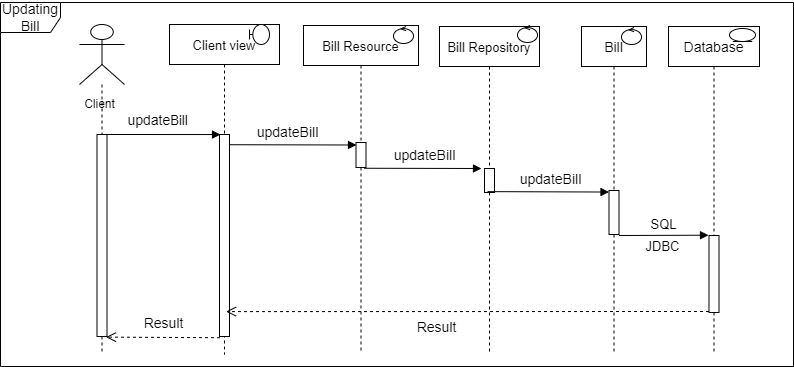

The diagram above was exported from draw.io. Its source (the exported page's mxGraphModel, read from the mxfile embedded in the PNG):
<mxGraphModel dx="582" dy="379" grid="1" gridSize="13" guides="1" tooltips="1" connect="0" arrows="1" fold="1" page="1" pageScale="1" pageWidth="850" pageHeight="1100" math="0" shadow="0">
  <root>
    <mxCell id="0" />
    <mxCell id="1" parent="0" />
    <mxCell id="QKrbxyaZXv7jbzyFdyW2-48" value="Updating Bill" style="shape=umlFrame;whiteSpace=wrap;html=1;fontSize=14;" parent="1" vertex="1">
      <mxGeometry x="91" y="78" width="793" height="364" as="geometry" />
    </mxCell>
    <mxCell id="3nuBFxr9cyL0pnOWT2aG-1" value="Client view" style="shape=umlLifeline;perimeter=lifelinePerimeter;container=1;collapsible=0;recursiveResize=0;rounded=0;shadow=0;strokeWidth=1;fontSize=13;" parent="1" vertex="1">
      <mxGeometry x="260" y="100" width="110" height="330" as="geometry" />
    </mxCell>
    <mxCell id="3nuBFxr9cyL0pnOWT2aG-2" value="" style="points=[];perimeter=orthogonalPerimeter;rounded=0;shadow=0;strokeWidth=1;fontSize=14;" parent="3nuBFxr9cyL0pnOWT2aG-1" vertex="1">
      <mxGeometry x="50" y="110" width="10" height="202" as="geometry" />
    </mxCell>
    <mxCell id="QKrbxyaZXv7jbzyFdyW2-18" value="" style="shape=umlBoundary;whiteSpace=wrap;html=1;" parent="3nuBFxr9cyL0pnOWT2aG-1" vertex="1">
      <mxGeometry x="80" width="20" height="20" as="geometry" />
    </mxCell>
    <mxCell id="QKrbxyaZXv7jbzyFdyW2-46" value="Result" style="text;html=1;align=center;verticalAlign=middle;resizable=0;points=[];autosize=1;strokeColor=none;fillColor=none;fontSize=14;" parent="3nuBFxr9cyL0pnOWT2aG-1" vertex="1">
      <mxGeometry x="-39" y="286" width="65" height="26" as="geometry" />
    </mxCell>
    <mxCell id="3nuBFxr9cyL0pnOWT2aG-5" value="Bill Resource" style="shape=umlLifeline;perimeter=lifelinePerimeter;container=1;collapsible=0;recursiveResize=0;rounded=0;shadow=0;strokeWidth=1;fontSize=13;" parent="1" vertex="1">
      <mxGeometry x="394" y="101" width="115.00040998711017" height="328" as="geometry" />
    </mxCell>
    <mxCell id="3nuBFxr9cyL0pnOWT2aG-6" value="" style="points=[];perimeter=orthogonalPerimeter;rounded=0;shadow=0;strokeWidth=1;" parent="3nuBFxr9cyL0pnOWT2aG-5" vertex="1">
      <mxGeometry x="52.5" y="117" width="10" height="25" as="geometry" />
    </mxCell>
    <mxCell id="QKrbxyaZXv7jbzyFdyW2-28" value="" style="ellipse;shape=umlControl;whiteSpace=wrap;html=1;fontSize=14;" parent="3nuBFxr9cyL0pnOWT2aG-5" vertex="1">
      <mxGeometry x="90" y="1" width="20" height="17" as="geometry" />
    </mxCell>
    <mxCell id="DHCmKU2OggpuAJMTtdNy-2" value="&lt;font style=&quot;font-size: 14px&quot;&gt;&lt;font style=&quot;font-size: 14px&quot;&gt;update&lt;/font&gt;Bill&lt;/font&gt;" style="edgeLabel;html=1;align=center;verticalAlign=middle;resizable=0;points=[];fontSize=14;" vertex="1" connectable="0" parent="3nuBFxr9cyL0pnOWT2aG-5">
      <mxGeometry x="120.00040998711017" y="129.9954783448869" as="geometry" />
    </mxCell>
    <mxCell id="3nuBFxr9cyL0pnOWT2aG-8" value="createBill" style="verticalAlign=bottom;endArrow=block;shadow=0;strokeWidth=1;exitX=0.95;exitY=0.024;exitDx=0;exitDy=0;exitPerimeter=0;fontSize=13;entryX=0.05;entryY=0.136;entryDx=0;entryDy=0;entryPerimeter=0;textOpacity=0;" parent="1" edge="1">
      <mxGeometry relative="1" as="geometry">
        <mxPoint x="319.5" y="220.22400000000005" as="sourcePoint" />
        <mxPoint x="447" y="220.48800000000006" as="targetPoint" />
      </mxGeometry>
    </mxCell>
    <mxCell id="QKrbxyaZXv7jbzyFdyW2-19" value="" style="shape=umlLifeline;participant=umlActor;perimeter=lifelinePerimeter;whiteSpace=wrap;html=1;container=1;collapsible=0;recursiveResize=0;verticalAlign=top;spacingTop=36;outlineConnect=0;size=60;" parent="1" vertex="1">
      <mxGeometry x="170" y="100" width="45" height="330" as="geometry" />
    </mxCell>
    <mxCell id="QKrbxyaZXv7jbzyFdyW2-20" value="Client&lt;br&gt;" style="text;html=1;align=center;verticalAlign=middle;resizable=0;points=[];autosize=1;strokeColor=none;fillColor=none;" parent="QKrbxyaZXv7jbzyFdyW2-19" vertex="1">
      <mxGeometry x="-5" y="70" width="50" height="20" as="geometry" />
    </mxCell>
    <mxCell id="QKrbxyaZXv7jbzyFdyW2-43" value="" style="points=[];perimeter=orthogonalPerimeter;rounded=0;shadow=0;strokeWidth=1;fontSize=14;" parent="QKrbxyaZXv7jbzyFdyW2-19" vertex="1">
      <mxGeometry x="17.5" y="110" width="10" height="202" as="geometry" />
    </mxCell>
    <mxCell id="QKrbxyaZXv7jbzyFdyW2-22" value="Bill Repository" style="shape=umlLifeline;perimeter=lifelinePerimeter;container=1;collapsible=0;recursiveResize=0;rounded=0;shadow=0;strokeWidth=1;fontSize=13;" parent="1" vertex="1">
      <mxGeometry x="530" y="102" width="100" height="327" as="geometry" />
    </mxCell>
    <mxCell id="QKrbxyaZXv7jbzyFdyW2-23" value="" style="points=[];perimeter=orthogonalPerimeter;rounded=0;shadow=0;strokeWidth=1;" parent="QKrbxyaZXv7jbzyFdyW2-22" vertex="1">
      <mxGeometry x="45" y="142" width="10" height="24" as="geometry" />
    </mxCell>
    <mxCell id="QKrbxyaZXv7jbzyFdyW2-29" value="" style="ellipse;shape=umlControl;whiteSpace=wrap;html=1;fontSize=14;" parent="QKrbxyaZXv7jbzyFdyW2-22" vertex="1">
      <mxGeometry x="78" y="-1" width="20" height="17" as="geometry" />
    </mxCell>
    <mxCell id="QKrbxyaZXv7jbzyFdyW2-41" value="Result" style="text;html=1;align=center;verticalAlign=middle;resizable=0;points=[];autosize=1;strokeColor=none;fillColor=none;fontSize=14;" parent="QKrbxyaZXv7jbzyFdyW2-22" vertex="1">
      <mxGeometry x="-36" y="288" width="65" height="26" as="geometry" />
    </mxCell>
    <mxCell id="QKrbxyaZXv7jbzyFdyW2-24" value="Bill" style="shape=umlLifeline;perimeter=lifelinePerimeter;container=1;collapsible=0;recursiveResize=0;rounded=0;shadow=0;strokeWidth=1;fontSize=14;" parent="1" vertex="1">
      <mxGeometry x="672" y="102" width="65" height="327" as="geometry" />
    </mxCell>
    <mxCell id="QKrbxyaZXv7jbzyFdyW2-30" value="" style="ellipse;shape=umlControl;whiteSpace=wrap;html=1;fontSize=14;" parent="QKrbxyaZXv7jbzyFdyW2-24" vertex="1">
      <mxGeometry x="40" y="1" width="20" height="17" as="geometry" />
    </mxCell>
    <mxCell id="QKrbxyaZXv7jbzyFdyW2-32" value="" style="points=[];perimeter=orthogonalPerimeter;rounded=0;shadow=0;strokeWidth=1;" parent="QKrbxyaZXv7jbzyFdyW2-24" vertex="1">
      <mxGeometry x="27.5" y="164" width="10" height="44" as="geometry" />
    </mxCell>
    <mxCell id="QKrbxyaZXv7jbzyFdyW2-35" value="createBill" style="verticalAlign=bottom;endArrow=block;shadow=0;strokeWidth=1;exitX=0.53;exitY=0.557;exitDx=0;exitDy=0;exitPerimeter=0;fontSize=13;entryX=-0.05;entryY=-0.004;entryDx=0;entryDy=0;entryPerimeter=0;textOpacity=0;" parent="QKrbxyaZXv7jbzyFdyW2-24" target="QKrbxyaZXv7jbzyFdyW2-27" edge="1">
      <mxGeometry x="-0.0729" relative="1" as="geometry">
        <mxPoint x="37.5" y="209" as="sourcePoint" />
        <mxPoint x="121" y="209" as="targetPoint" />
        <mxPoint as="offset" />
      </mxGeometry>
    </mxCell>
    <mxCell id="QKrbxyaZXv7jbzyFdyW2-26" value="Database" style="shape=umlLifeline;perimeter=lifelinePerimeter;container=1;collapsible=0;recursiveResize=0;rounded=0;shadow=0;strokeWidth=1;fontSize=14;" parent="1" vertex="1">
      <mxGeometry x="759" y="102" width="91" height="327" as="geometry" />
    </mxCell>
    <mxCell id="QKrbxyaZXv7jbzyFdyW2-27" value="" style="points=[];perimeter=orthogonalPerimeter;rounded=0;shadow=0;strokeWidth=1;" parent="QKrbxyaZXv7jbzyFdyW2-26" vertex="1">
      <mxGeometry x="40.5" y="209" width="10" height="77" as="geometry" />
    </mxCell>
    <mxCell id="QKrbxyaZXv7jbzyFdyW2-33" value="createBill" style="verticalAlign=bottom;endArrow=block;shadow=0;strokeWidth=1;exitX=0.8;exitY=1.03;exitDx=0;exitDy=0;exitPerimeter=0;fontSize=13;textOpacity=0;" parent="1" source="3nuBFxr9cyL0pnOWT2aG-6" edge="1">
      <mxGeometry relative="1" as="geometry">
        <mxPoint x="481" y="246.99999999999994" as="sourcePoint" />
        <mxPoint x="572" y="244" as="targetPoint" />
      </mxGeometry>
    </mxCell>
    <mxCell id="QKrbxyaZXv7jbzyFdyW2-36" value="return" style="verticalAlign=bottom;endArrow=open;dashed=1;endSize=8;rounded=0;fontSize=14;exitX=0;exitY=0.987;exitDx=0;exitDy=0;exitPerimeter=0;entryX=0.514;entryY=0.87;entryDx=0;entryDy=0;entryPerimeter=0;html=1;textOpacity=0;" parent="1" source="QKrbxyaZXv7jbzyFdyW2-27" target="3nuBFxr9cyL0pnOWT2aG-1" edge="1">
      <mxGeometry x="-0.2732" y="42" relative="1" as="geometry">
        <mxPoint x="795" y="377" as="sourcePoint" />
        <mxPoint x="715" y="377" as="targetPoint" />
        <mxPoint as="offset" />
      </mxGeometry>
    </mxCell>
    <mxCell id="QKrbxyaZXv7jbzyFdyW2-34" value="createBill" style="verticalAlign=bottom;endArrow=block;shadow=0;strokeWidth=1;exitX=0.48;exitY=0.505;exitDx=0;exitDy=0;exitPerimeter=0;fontSize=13;entryX=0;entryY=0.035;entryDx=0;entryDy=0;entryPerimeter=0;textOpacity=0;" parent="1" source="QKrbxyaZXv7jbzyFdyW2-22" target="QKrbxyaZXv7jbzyFdyW2-32" edge="1">
      <mxGeometry relative="1" as="geometry">
        <mxPoint x="467.5" y="256.99" as="sourcePoint" />
        <mxPoint x="585" y="257" as="targetPoint" />
      </mxGeometry>
    </mxCell>
    <mxCell id="QKrbxyaZXv7jbzyFdyW2-45" value="return" style="verticalAlign=bottom;endArrow=open;dashed=1;endSize=8;rounded=0;fontSize=14;exitX=0.05;exitY=1.006;exitDx=0;exitDy=0;exitPerimeter=0;entryX=0.9;entryY=1.003;entryDx=0;entryDy=0;entryPerimeter=0;html=1;textOpacity=0;" parent="1" source="3nuBFxr9cyL0pnOWT2aG-2" target="QKrbxyaZXv7jbzyFdyW2-43" edge="1">
      <mxGeometry x="-0.0998" y="-153" relative="1" as="geometry">
        <mxPoint x="812.5" y="399.999" as="sourcePoint" />
        <mxPoint x="329.53999999999996" y="400.1" as="targetPoint" />
        <mxPoint as="offset" />
      </mxGeometry>
    </mxCell>
    <mxCell id="QKrbxyaZXv7jbzyFdyW2-44" value="createBill" style="verticalAlign=bottom;endArrow=block;shadow=0;strokeWidth=1;fontSize=13;entryX=0;entryY=0.023;entryDx=0;entryDy=0;entryPerimeter=0;textOpacity=0;" parent="1" edge="1">
      <mxGeometry relative="1" as="geometry">
        <mxPoint x="196" y="210" as="sourcePoint" />
        <mxPoint x="311" y="210.048" as="targetPoint" />
      </mxGeometry>
    </mxCell>
    <mxCell id="sY-ed4G9rpwW-XdooRGw-1" value="&lt;font style=&quot;font-size: 14px&quot;&gt;update&lt;/font&gt;&lt;font style=&quot;font-size: 13px&quot;&gt;Bill&lt;/font&gt;" style="edgeLabel;html=1;align=center;verticalAlign=middle;resizable=0;points=[];fontSize=14;" parent="QKrbxyaZXv7jbzyFdyW2-44" vertex="1" connectable="0">
      <mxGeometry x="0.4783" y="1" relative="1" as="geometry">
        <mxPoint x="-34" y="-14" as="offset" />
      </mxGeometry>
    </mxCell>
    <mxCell id="QKrbxyaZXv7jbzyFdyW2-50" value="" style="ellipse;shape=umlEntity;whiteSpace=wrap;html=1;fontSize=14;" parent="1" vertex="1">
      <mxGeometry x="820" y="104" width="26" height="13" as="geometry" />
    </mxCell>
    <mxCell id="sY-ed4G9rpwW-XdooRGw-5" value="&lt;span style=&quot;font-size: 13px&quot;&gt;SQL&lt;br&gt;&lt;/span&gt;" style="edgeLabel;html=1;align=center;verticalAlign=middle;resizable=0;points=[];" parent="1" vertex="1" connectable="0">
      <mxGeometry x="767.0027502348337" y="316.9966499776296" as="geometry">
        <mxPoint x="-14" y="-17" as="offset" />
      </mxGeometry>
    </mxCell>
    <mxCell id="sY-ed4G9rpwW-XdooRGw-6" value="&lt;font style=&quot;font-size: 13px&quot;&gt;JDBC&lt;/font&gt;" style="edgeLabel;html=1;align=center;verticalAlign=middle;resizable=0;points=[];" parent="1" vertex="1" connectable="0">
      <mxGeometry x="787.0027502348337" y="308.7866499776296" as="geometry">
        <mxPoint x="-35" y="13" as="offset" />
      </mxGeometry>
    </mxCell>
    <mxCell id="DHCmKU2OggpuAJMTtdNy-1" value="&lt;font style=&quot;font-size: 14px&quot;&gt;&lt;font style=&quot;font-size: 14px&quot;&gt;update&lt;/font&gt;Bill&lt;/font&gt;" style="edgeLabel;html=1;align=center;verticalAlign=middle;resizable=0;points=[];fontSize=14;" vertex="1" connectable="0" parent="1">
      <mxGeometry x="377.0004099871102" y="207.9954783448869" as="geometry" />
    </mxCell>
    <mxCell id="DHCmKU2OggpuAJMTtdNy-3" value="&lt;font style=&quot;font-size: 14px&quot;&gt;&lt;font style=&quot;font-size: 14px&quot;&gt;update&lt;/font&gt;Bill&lt;/font&gt;" style="edgeLabel;html=1;align=center;verticalAlign=middle;resizable=0;points=[];fontSize=14;" vertex="1" connectable="0" parent="1">
      <mxGeometry x="640.0004099871102" y="254.99547834488692" as="geometry" />
    </mxCell>
  </root>
</mxGraphModel>